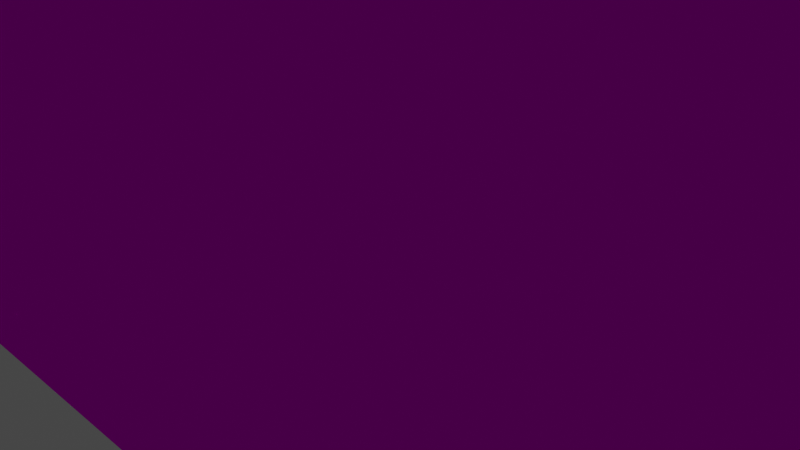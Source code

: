 # Source: hangar.blend  (saved by Blender 2.91.10; exported with 4.5.12 LTS)
import bpy
from mathutils import Matrix  # noqa: F401  (used for matrix-valued properties, if any)

bpy.ops.wm.read_factory_settings(use_empty=True)
scene = bpy.context.scene
scene.name = 'Scene'

# ---- collections
col_collection = bpy.data.collections.new('Collection'); scene.collection.children.link(col_collection)

# ---- images (referenced by path relative to the original .blend; pixels are not part of the script)
import os
ASSET_DIR = os.environ.get("B2B_ASSET_DIR", "")  # directory of the original .blend (textures are referenced by path, not embedded)
HERE = os.path.dirname(os.path.abspath(__file__))  # packed textures are extracted next to this script under _unpacked/

def load_image(name, relpath, width, height, colorspace="sRGB"):
    """Load a texture the original file referenced (path relative to the .blend, or extracted next to this script)."""
    p = next((c for c in (os.path.join(HERE, relpath), os.path.join(ASSET_DIR, relpath)) if relpath and os.path.exists(c)), "")
    if p:
        img = bpy.data.images.load(p, check_existing=True)
        img.name = name
    else:  # same state as the original file: an image datablock whose file is absent (Cycles renders it pink)
        img = bpy.data.images.new(name, width, height)
        img.source = "FILE"
        img.filepath = "//" + (relpath or name)
    img.colorspace_settings.name = colorspace
    return img
img_untitled = load_image('Untitled', '', 64, 64, 'sRGB')
img_window_png = load_image('window.png', 'window.png', 1024, 1024, 'sRGB')

# ---- materials (node trees are filled in below, after node groups)
mat_base = bpy.data.materials.new('base')
mat_base.alpha_threshold = 0.0
mat_base.use_backface_culling = True
mat_base.use_transparent_shadow = False
mat_base.line_color = (0.0, 0.0, 0.0, 1.0)
mat_window = bpy.data.materials.new('window')
mat_window.surface_render_method = 'BLENDED'
mat_window.blend_method = 'BLEND'
mat_window.alpha_threshold = 0.0
mat_window.use_backface_culling = True
mat_window.use_transparent_shadow = False
mat_window.line_color = (0.0, 0.0, 0.0, 1.0)

# ---- material node trees
mat_base.use_nodes = True; mat_base.node_tree.nodes.clear()
_N = mat_base.node_tree.nodes; _L = mat_base.node_tree.links
n0 = _N.new('ShaderNodeOutputMaterial'); n0.name = 'Material Output'; n0.location = (300, 300)
n1 = _N.new('ShaderNodeBsdfPrincipled'); n1.name = 'Principled BSDF'; n1.location = (10, 300)
n1.distribution = 'GGX'
n1.subsurface_method = 'BURLEY'
n1.inputs[2].default_value = 0.4
n1.inputs[3].default_value = 1.45
n1.inputs[13].default_value = 0.0
n1.inputs[27].default_value = (0.0, 0.0, 0.0, 1.0)
n1.inputs[28].default_value = 1.0
n2 = _N.new('ShaderNodeTexImage'); n2.name = 'Image Texture'; n2.location = (-280, 280)
n2.image = img_untitled
_L.new(n1.outputs[0], n0.inputs[0])
_L.new(n2.outputs[0], n1.inputs[0])
n0.is_active_output = True
mat_window.use_nodes = True; mat_window.node_tree.nodes.clear()
_N = mat_window.node_tree.nodes; _L = mat_window.node_tree.links
n0 = _N.new('ShaderNodeOutputMaterial'); n0.name = 'Material Output'; n0.location = (300, 300)
n1 = _N.new('ShaderNodeBsdfPrincipled'); n1.name = 'Principled BSDF'; n1.location = (10, 300)
n1.distribution = 'GGX'
n1.subsurface_method = 'BURLEY'
n1.inputs[2].default_value = 0.4
n1.inputs[3].default_value = 1.45
n1.inputs[13].default_value = 0.0
n1.inputs[27].default_value = (0.0, 0.0, 0.0, 1.0)
n1.inputs[28].default_value = 1.0
n2 = _N.new('ShaderNodeTexImage'); n2.name = 'Image Texture'; n2.location = (-280, 280)
n2.image = img_window_png
n2.interpolation = 'Closest'
_L.new(n1.outputs[0], n0.inputs[0])
_L.new(n2.outputs[0], n1.inputs[0])
_L.new(n2.outputs[1], n1.inputs[4])
n0.is_active_output = True

# ---- world
world_world = bpy.data.worlds.new('World'); scene.world = world_world
world_world.use_nodes = True; world_world.node_tree.nodes.clear()
_N = world_world.node_tree.nodes; _L = world_world.node_tree.links
n0 = _N.new('ShaderNodeOutputWorld'); n0.name = 'World Output'; n0.location = (300, 300)
n1 = _N.new('ShaderNodeBackground'); n1.name = 'Background'; n1.location = (10, 300)
n1.inputs[0].default_value = (0.05088, 0.05088, 0.05088, 1.0)
_L.new(n1.outputs[0], n0.inputs[0])
n0.is_active_output = True
world_world.color = (0.05088, 0.05088, 0.05088)
world_world.use_sun_shadow = False
world_world.sun_shadow_jitter_overblur = 0.0

# ---- cameras
cam_camera = bpy.data.cameras.new('Camera')
cam_camera.clip_end = 100.0
cam_camera.ortho_scale = 7.314

# ---- lights
light_light = bpy.data.lights.new('Light', 'POINT')
light_light.specular_factor = 0.0
light_light.transmission_factor = 0.0
light_light.use_shadow = False
light_light.energy = 1e+04
light_light.shadow_maximum_resolution = 0.006
light_light.use_absolute_resolution = True

# ---- meshes
me_cube = bpy.data.meshes.new('Cube')
me_cube.from_pydata([(15.0, 18.0, 10.0), (-15.0, 18.0, 10.0), (-15.0, 0.0, 10.0), (15.0, 0.0, 10.0), (15.0, 0.0, 1.0), (-15.0, 0.0, 1.0), (14.0, 0.0, 0.0), (-14.0, 0.0, 0.0), (15.0, 18.0, 1.0), (-15.0, 18.0, 1.0), (14.0, 18.0, 0.0), (-14.0, 18.0, 0.0)], [], [(11, 10, 8, 0, 1, 9), (4, 3, 0, 8), (2, 5, 9, 1), (7, 6, 10, 11), (6, 4, 8, 10), (5, 7, 11, 9), (3, 2, 1, 0), (5, 2, 3, 4, 6, 7)])
me_cube.polygons.foreach_set('material_index', [0, 0, 0, 0, 0, 0, 0, 1])
_uv = me_cube.uv_layers.new(name='UVMap')
_uv.uv.foreach_set('vector', [0.0, 0.0, 1.0, 0.0, 1.0, 1.0, 1.0, 1.0, 0.0, 1.0, 0.0, 1.0, 1.0, 1.0, 1.0, 1.0, 1.0, 1.0, 1.0, 1.0, 0.0, 1.0, 0.0, 1.0, 0.0, 1.0, 0.0, 1.0, 0.0, 0.0, 1.0, 0.0, 1.0, 0.0, 0.0, 0.0, 1.0, 0.0, 1.0, 1.0, 1.0, 1.0, 1.0, 0.0, 0.0, 1.0, 0.0, 0.0, 0.0, 0.0, 0.0, 1.0, 1.0, 1.0, 0.0, 1.0, 0.0, 1.0, 1.0, 1.0, -7.0, -0.8333, -7.0, 3.667, 8.0, 3.667, 8.0, -0.8333, 7.5, -1.333, -6.5, -1.333])
me_cube.materials.append(mat_base)
me_cube.materials.append(mat_window)
me_cube.use_remesh_preserve_volume = False
me_cube.use_remesh_preserve_attributes = False
me_cube.use_mirror_vertex_groups = False
me_cube.update()

# ---- objects
ob_cube = bpy.data.objects.new('Cube', me_cube)
ob_light = bpy.data.objects.new('Light', light_light)
ob_camera = bpy.data.objects.new('Camera', cam_camera)

# ---- transforms, parenting, visibility, modifiers, constraints
ob_cube.location = (0.0, -4.0, 0.0)
ob_cube.lock_rotations_4d = False
ob_cube.empty_display_type = 'ARROWS'
ob_cube.lineart.crease_threshold = 0.0
ob_light.location = (7.0, 5.0, 6.0)
ob_light.rotation_euler = (0.6503, 0.05522, 1.866)
ob_light.lock_rotations_4d = False
ob_light.empty_display_type = 'ARROWS'
ob_light.color = (0.0, 0.0, 0.0, 0.0)
ob_light.lineart.crease_threshold = 0.0
ob_camera.location = (7.359, -6.926, 4.958)
ob_camera.rotation_euler = (1.109, 0.0, 0.8149)
ob_camera.lock_rotations_4d = False
ob_camera.empty_display_type = 'ARROWS'
ob_camera.color = (0.0, 0.0, 0.0, 0.0)
ob_camera.display_type = 'WIRE'
ob_camera.lineart.crease_threshold = 0.0

# ---- collection membership
col_collection.objects.link(ob_cube)
col_collection.objects.link(ob_light)
col_collection.objects.link(ob_camera)

# ---- scene / render settings (as saved in the file)
scene.camera = ob_camera
scene.frame_start = 1; scene.frame_end = 250; scene.frame_set(1)
scene.render.engine = 'BLENDER_EEVEE_NEXT'
scene.cycles.use_denoising = False
scene.cycles.samples = 128
scene.cycles.sampling_pattern = 'TABULATED_SOBOL'
scene.cycles.use_adaptive_sampling = False
scene.cycles.use_light_tree = False
scene.view_settings.view_transform = 'Filmic'
bpy.context.view_layer.update()
